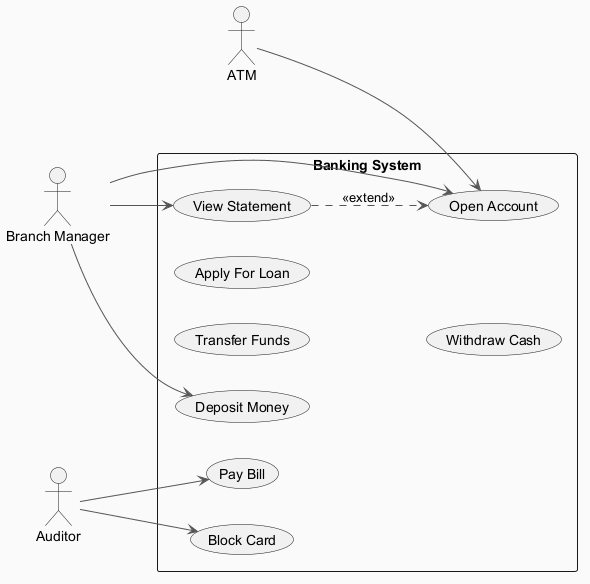

The diagram above was rendered by PlantUML. Its source (embedded in the PNG):
@startuml
skinparam backgroundColor #FAFAFA
skinparam classBackgroundColor #FFF3E0
skinparam classBorderColor #E65100
skinparam ArrowColor #555555
left to right direction
actor "ATM" as A
actor "Auditor" as A1
actor "Branch Manager" as BM
rectangle "Banking System" {
  usecase "Transfer Funds" as UC_TransferFunds
  usecase "Apply For Loan" as UC_ApplyForLoan
  usecase "Withdraw Cash" as UC_WithdrawCash
  usecase "Block Card" as UC_BlockCard
  usecase "Deposit Money" as UC_DepositMoney
  usecase "Pay Bill" as UC_PayBill
  usecase "Open Account" as UC_OpenAccount
  usecase "View Statement" as UC_ViewStatement
}
A --> UC_OpenAccount
A1 --> UC_PayBill
A1 --> UC_BlockCard
BM --> UC_DepositMoney
BM --> UC_ViewStatement
BM --> UC_OpenAccount
UC_ViewStatement ..> UC_OpenAccount : <<extend>>
@enduml